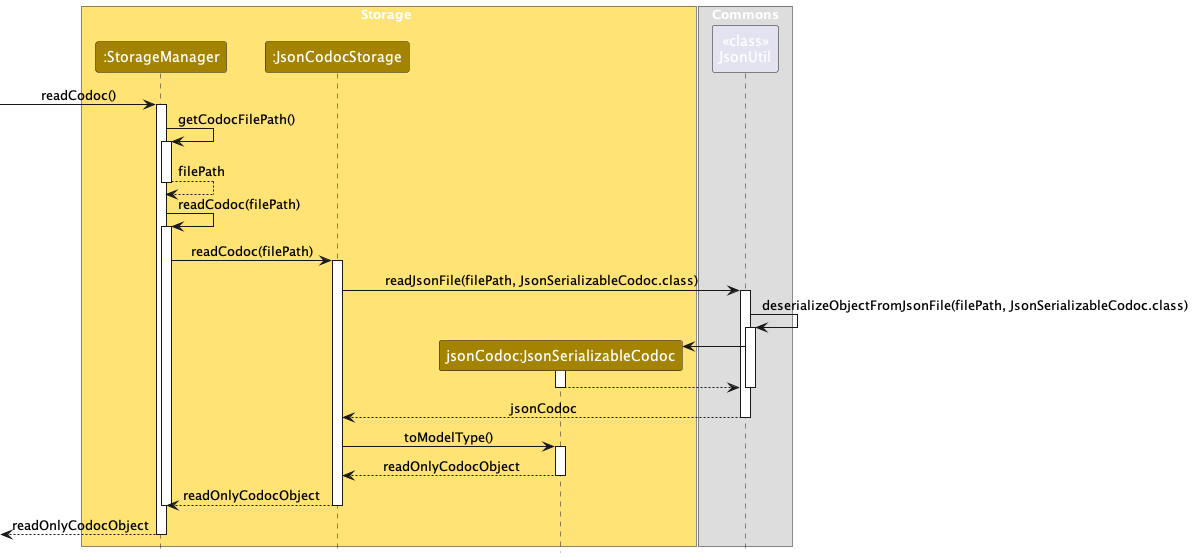

The diagram above was rendered by PlantUML. Its source (embedded in the PNG):
@startuml
!include style.puml

box Storage STORAGE_COLOR_T1
participant ":StorageManager" as StorageManager STORAGE_COLOR
participant ":JsonCodocStorage" as JsonCodocStorage STORAGE_COLOR
participant "jsonCodoc:JsonSerializableCodoc" as JsonSerializableCodoc STORAGE_COLOR

end box

box Commons
participant "<<class>>\nJsonUtil" as JsonUtil
end box

[-> StorageManager : readCodoc()
activate StorageManager

StorageManager -> StorageManager : getCodocFilePath()
activate StorageManager

StorageManager --> StorageManager : filePath
deactivate

StorageManager -> StorageManager : readCodoc(filePath)
activate StorageManager

StorageManager -> JsonCodocStorage : readCodoc(filePath)
activate JsonCodocStorage

JsonCodocStorage -> JsonUtil : readJsonFile(filePath, JsonSerializableCodoc.class)
activate JsonUtil


JsonUtil -> JsonUtil : deserializeObjectFromJsonFile(filePath, JsonSerializableCodoc.class)
activate JsonUtil

create JsonSerializableCodoc
JsonUtil -> JsonSerializableCodoc
activate JsonSerializableCodoc
return
deactivate JsonUtil
return jsonCodoc

JsonCodocStorage -> JsonSerializableCodoc : toModelType()
activate JsonSerializableCodoc
return readOnlyCodocObject
return readOnlyCodocObject
deactivate
return readOnlyCodocObject

@enduml